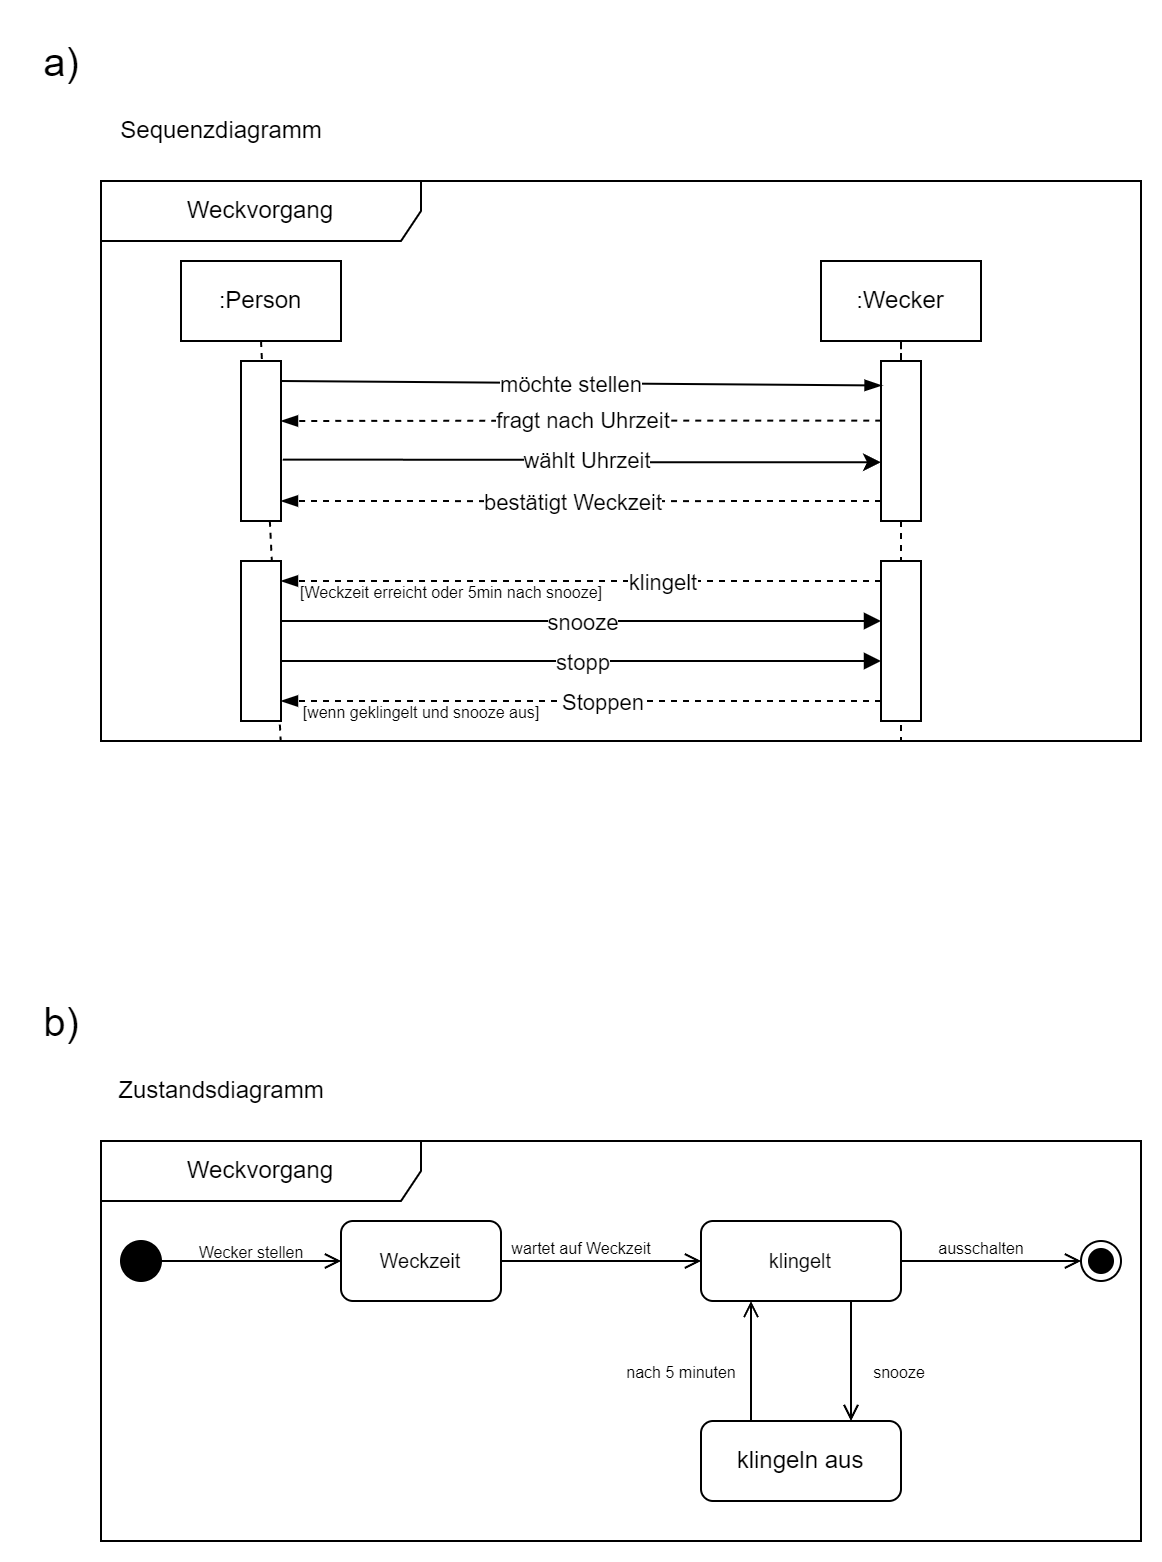

The diagram above was exported from draw.io. Its source (the exported page's mxGraphModel, read from the mxfile embedded in the PNG):
<mxGraphModel dx="2166" dy="1173" grid="1" gridSize="10" guides="1" tooltips="1" connect="1" arrows="1" fold="1" page="1" pageScale="1" pageWidth="827" pageHeight="1169" math="0" shadow="0">
  <root>
    <mxCell id="0" />
    <mxCell id="1" parent="0" />
    <mxCell id="gO6VHGq1Go1XwF48rv6a-1" value="Weckvorgang" style="shape=umlFrame;whiteSpace=wrap;html=1;pointerEvents=0;recursiveResize=0;container=1;collapsible=0;width=160;" vertex="1" parent="1">
      <mxGeometry x="40" y="120" width="520" height="280" as="geometry" />
    </mxCell>
    <mxCell id="gO6VHGq1Go1XwF48rv6a-5" value=":Person" style="rounded=0;whiteSpace=wrap;html=1;" vertex="1" parent="gO6VHGq1Go1XwF48rv6a-1">
      <mxGeometry x="40" y="40" width="80" height="40" as="geometry" />
    </mxCell>
    <mxCell id="gO6VHGq1Go1XwF48rv6a-39" value="" style="edgeStyle=orthogonalEdgeStyle;rounded=0;orthogonalLoop=1;jettySize=auto;html=1;endArrow=none;endFill=0;entryX=0.5;entryY=0;entryDx=0;entryDy=0;dashed=1;" edge="1" parent="gO6VHGq1Go1XwF48rv6a-1" source="gO6VHGq1Go1XwF48rv6a-6" target="gO6VHGq1Go1XwF48rv6a-13">
      <mxGeometry relative="1" as="geometry" />
    </mxCell>
    <mxCell id="gO6VHGq1Go1XwF48rv6a-6" value=":Wecker" style="whiteSpace=wrap;html=1;" vertex="1" parent="gO6VHGq1Go1XwF48rv6a-1">
      <mxGeometry x="360" y="40" width="80" height="40" as="geometry" />
    </mxCell>
    <mxCell id="gO6VHGq1Go1XwF48rv6a-8" value="" style="endArrow=none;dashed=1;html=1;rounded=0;exitX=0.5;exitY=1;exitDx=0;exitDy=0;entryX=-0.001;entryY=1.017;entryDx=0;entryDy=0;entryPerimeter=0;" edge="1" parent="gO6VHGq1Go1XwF48rv6a-1" source="gO6VHGq1Go1XwF48rv6a-5" target="gO6VHGq1Go1XwF48rv6a-38">
      <mxGeometry width="50" height="50" relative="1" as="geometry">
        <mxPoint x="230" y="110" as="sourcePoint" />
        <mxPoint x="280" y="60" as="targetPoint" />
      </mxGeometry>
    </mxCell>
    <mxCell id="gO6VHGq1Go1XwF48rv6a-9" value="" style="endArrow=none;dashed=1;html=1;rounded=0;" edge="1" parent="gO6VHGq1Go1XwF48rv6a-1" source="gO6VHGq1Go1XwF48rv6a-13">
      <mxGeometry width="50" height="50" relative="1" as="geometry">
        <mxPoint x="400" y="80" as="sourcePoint" />
        <mxPoint x="400" y="280" as="targetPoint" />
      </mxGeometry>
    </mxCell>
    <mxCell id="gO6VHGq1Go1XwF48rv6a-18" style="edgeStyle=orthogonalEdgeStyle;rounded=0;orthogonalLoop=1;jettySize=auto;html=1;exitX=0.971;exitY=0.635;exitDx=0;exitDy=0;entryX=-0.073;entryY=0.651;entryDx=0;entryDy=0;exitPerimeter=0;entryPerimeter=0;" edge="1" parent="gO6VHGq1Go1XwF48rv6a-1">
      <mxGeometry relative="1" as="geometry">
        <mxPoint x="90.87999999999995" y="139.33999999999995" as="sourcePoint" />
        <mxPoint x="389.99999999999994" y="140.62000000000003" as="targetPoint" />
        <Array as="points">
          <mxPoint x="241" y="139" />
          <mxPoint x="391" y="140" />
        </Array>
      </mxGeometry>
    </mxCell>
    <mxCell id="gO6VHGq1Go1XwF48rv6a-19" value="wählt Uhrzeit" style="edgeLabel;html=1;align=center;verticalAlign=middle;resizable=0;points=[];" vertex="1" connectable="0" parent="gO6VHGq1Go1XwF48rv6a-18">
      <mxGeometry x="0.0033" y="1" relative="1" as="geometry">
        <mxPoint as="offset" />
      </mxGeometry>
    </mxCell>
    <mxCell id="gO6VHGq1Go1XwF48rv6a-12" value="" style="whiteSpace=wrap;html=1;" vertex="1" parent="gO6VHGq1Go1XwF48rv6a-1">
      <mxGeometry x="70" y="90" width="20" height="80" as="geometry" />
    </mxCell>
    <mxCell id="gO6VHGq1Go1XwF48rv6a-15" style="edgeStyle=orthogonalEdgeStyle;rounded=0;orthogonalLoop=1;jettySize=auto;html=1;exitX=0.006;exitY=0.373;exitDx=0;exitDy=0;dashed=1;endArrow=blockThin;endFill=1;exitPerimeter=0;" edge="1" parent="gO6VHGq1Go1XwF48rv6a-1" source="gO6VHGq1Go1XwF48rv6a-13">
      <mxGeometry relative="1" as="geometry">
        <mxPoint x="90" y="120" as="targetPoint" />
        <Array as="points">
          <mxPoint x="240" y="120" />
        </Array>
      </mxGeometry>
    </mxCell>
    <mxCell id="gO6VHGq1Go1XwF48rv6a-16" value="fragt nach Uhrzeit" style="edgeLabel;html=1;align=center;verticalAlign=middle;resizable=0;points=[];" vertex="1" connectable="0" parent="gO6VHGq1Go1XwF48rv6a-15">
      <mxGeometry x="0.0284" y="-2" relative="1" as="geometry">
        <mxPoint x="4" y="2" as="offset" />
      </mxGeometry>
    </mxCell>
    <mxCell id="gO6VHGq1Go1XwF48rv6a-13" value="" style="whiteSpace=wrap;html=1;" vertex="1" parent="gO6VHGq1Go1XwF48rv6a-1">
      <mxGeometry x="390" y="90" width="20" height="80" as="geometry" />
    </mxCell>
    <mxCell id="gO6VHGq1Go1XwF48rv6a-10" value="" style="endArrow=blockThin;html=1;rounded=0;endFill=1;entryX=0.014;entryY=0.153;entryDx=0;entryDy=0;entryPerimeter=0;" edge="1" parent="gO6VHGq1Go1XwF48rv6a-1" target="gO6VHGq1Go1XwF48rv6a-13">
      <mxGeometry width="50" height="50" relative="1" as="geometry">
        <mxPoint x="90" y="100" as="sourcePoint" />
        <mxPoint x="390" y="100" as="targetPoint" />
      </mxGeometry>
    </mxCell>
    <mxCell id="gO6VHGq1Go1XwF48rv6a-17" value="möchte stellen" style="edgeLabel;html=1;align=center;verticalAlign=middle;resizable=0;points=[];" vertex="1" connectable="0" parent="gO6VHGq1Go1XwF48rv6a-10">
      <mxGeometry x="-0.038" relative="1" as="geometry">
        <mxPoint as="offset" />
      </mxGeometry>
    </mxCell>
    <mxCell id="gO6VHGq1Go1XwF48rv6a-20" style="edgeStyle=orthogonalEdgeStyle;rounded=0;orthogonalLoop=1;jettySize=auto;html=1;exitX=0.006;exitY=0.373;exitDx=0;exitDy=0;dashed=1;endArrow=blockThin;endFill=1;exitPerimeter=0;" edge="1" parent="gO6VHGq1Go1XwF48rv6a-1">
      <mxGeometry relative="1" as="geometry">
        <mxPoint x="390" y="160" as="sourcePoint" />
        <mxPoint x="90" y="160" as="targetPoint" />
        <Array as="points">
          <mxPoint x="240" y="160" />
        </Array>
      </mxGeometry>
    </mxCell>
    <mxCell id="gO6VHGq1Go1XwF48rv6a-21" value="bestätigt Weckzeit" style="edgeLabel;html=1;align=center;verticalAlign=middle;resizable=0;points=[];" vertex="1" connectable="0" parent="gO6VHGq1Go1XwF48rv6a-20">
      <mxGeometry x="0.0284" y="-2" relative="1" as="geometry">
        <mxPoint y="2" as="offset" />
      </mxGeometry>
    </mxCell>
    <mxCell id="gO6VHGq1Go1XwF48rv6a-26" style="edgeStyle=orthogonalEdgeStyle;rounded=0;orthogonalLoop=1;jettySize=auto;html=1;entryX=0;entryY=0.5;entryDx=0;entryDy=0;endArrow=block;endFill=1;" edge="1" parent="gO6VHGq1Go1XwF48rv6a-1">
      <mxGeometry relative="1" as="geometry">
        <mxPoint x="90" y="220" as="sourcePoint" />
        <mxPoint x="390" y="220" as="targetPoint" />
      </mxGeometry>
    </mxCell>
    <mxCell id="gO6VHGq1Go1XwF48rv6a-27" value="snooze" style="edgeLabel;html=1;align=center;verticalAlign=middle;resizable=0;points=[];" vertex="1" connectable="0" parent="gO6VHGq1Go1XwF48rv6a-26">
      <mxGeometry x="0.0023" relative="1" as="geometry">
        <mxPoint as="offset" />
      </mxGeometry>
    </mxCell>
    <mxCell id="gO6VHGq1Go1XwF48rv6a-22" value="" style="whiteSpace=wrap;html=1;" vertex="1" parent="gO6VHGq1Go1XwF48rv6a-1">
      <mxGeometry x="70" y="190" width="20" height="80" as="geometry" />
    </mxCell>
    <mxCell id="gO6VHGq1Go1XwF48rv6a-24" style="edgeStyle=orthogonalEdgeStyle;rounded=0;orthogonalLoop=1;jettySize=auto;html=1;exitX=0;exitY=0.25;exitDx=0;exitDy=0;entryX=1;entryY=0.25;entryDx=0;entryDy=0;dashed=1;endArrow=blockThin;endFill=1;" edge="1" parent="gO6VHGq1Go1XwF48rv6a-1">
      <mxGeometry relative="1" as="geometry">
        <mxPoint x="390" y="200" as="sourcePoint" />
        <mxPoint x="90" y="200" as="targetPoint" />
      </mxGeometry>
    </mxCell>
    <mxCell id="gO6VHGq1Go1XwF48rv6a-25" value="klingelt" style="edgeLabel;html=1;align=center;verticalAlign=middle;resizable=0;points=[];" vertex="1" connectable="0" parent="gO6VHGq1Go1XwF48rv6a-24">
      <mxGeometry x="0.0051" y="1" relative="1" as="geometry">
        <mxPoint x="41" y="-1" as="offset" />
      </mxGeometry>
    </mxCell>
    <mxCell id="gO6VHGq1Go1XwF48rv6a-23" value="" style="whiteSpace=wrap;html=1;" vertex="1" parent="gO6VHGq1Go1XwF48rv6a-1">
      <mxGeometry x="390" y="190" width="20" height="80" as="geometry" />
    </mxCell>
    <mxCell id="gO6VHGq1Go1XwF48rv6a-31" value="&lt;font style=&quot;font-size: 8px;&quot;&gt;[Weckzeit erreicht oder 5min nach snooze]&lt;/font&gt;" style="text;html=1;align=center;verticalAlign=middle;resizable=0;points=[];autosize=1;strokeColor=none;fillColor=none;" vertex="1" parent="gO6VHGq1Go1XwF48rv6a-1">
      <mxGeometry x="90" y="190" width="170" height="30" as="geometry" />
    </mxCell>
    <mxCell id="gO6VHGq1Go1XwF48rv6a-32" style="edgeStyle=orthogonalEdgeStyle;rounded=0;orthogonalLoop=1;jettySize=auto;html=1;exitX=0;exitY=0.25;exitDx=0;exitDy=0;entryX=1;entryY=0.25;entryDx=0;entryDy=0;dashed=1;endArrow=blockThin;endFill=1;" edge="1" parent="gO6VHGq1Go1XwF48rv6a-1">
      <mxGeometry relative="1" as="geometry">
        <mxPoint x="390" y="260" as="sourcePoint" />
        <mxPoint x="90" y="260" as="targetPoint" />
      </mxGeometry>
    </mxCell>
    <mxCell id="gO6VHGq1Go1XwF48rv6a-33" value="Stoppen" style="edgeLabel;html=1;align=center;verticalAlign=middle;resizable=0;points=[];" vertex="1" connectable="0" parent="gO6VHGq1Go1XwF48rv6a-32">
      <mxGeometry x="0.0051" y="1" relative="1" as="geometry">
        <mxPoint x="11" y="-1" as="offset" />
      </mxGeometry>
    </mxCell>
    <mxCell id="gO6VHGq1Go1XwF48rv6a-35" style="edgeStyle=orthogonalEdgeStyle;rounded=0;orthogonalLoop=1;jettySize=auto;html=1;entryX=0;entryY=0.5;entryDx=0;entryDy=0;endArrow=block;endFill=1;" edge="1" parent="gO6VHGq1Go1XwF48rv6a-1">
      <mxGeometry relative="1" as="geometry">
        <mxPoint x="90" y="240" as="sourcePoint" />
        <mxPoint x="390" y="240" as="targetPoint" />
      </mxGeometry>
    </mxCell>
    <mxCell id="gO6VHGq1Go1XwF48rv6a-36" value="stopp" style="edgeLabel;html=1;align=center;verticalAlign=middle;resizable=0;points=[];" vertex="1" connectable="0" parent="gO6VHGq1Go1XwF48rv6a-35">
      <mxGeometry x="0.0023" relative="1" as="geometry">
        <mxPoint as="offset" />
      </mxGeometry>
    </mxCell>
    <mxCell id="gO6VHGq1Go1XwF48rv6a-38" value="&lt;font style=&quot;font-size: 8px;&quot;&gt;[wenn geklingelt und snooze aus]&lt;/font&gt;" style="text;html=1;align=center;verticalAlign=middle;resizable=0;points=[];autosize=1;strokeColor=none;fillColor=none;" vertex="1" parent="gO6VHGq1Go1XwF48rv6a-1">
      <mxGeometry x="90" y="250" width="140" height="30" as="geometry" />
    </mxCell>
    <mxCell id="gO6VHGq1Go1XwF48rv6a-2" value="&lt;font style=&quot;font-size: 20px;&quot;&gt;a)&lt;/font&gt;" style="text;html=1;align=center;verticalAlign=middle;resizable=0;points=[];autosize=1;strokeColor=none;fillColor=none;" vertex="1" parent="1">
      <mxGeometry y="40" width="40" height="40" as="geometry" />
    </mxCell>
    <mxCell id="gO6VHGq1Go1XwF48rv6a-3" value="Sequenzdiagramm" style="text;html=1;align=center;verticalAlign=middle;resizable=0;points=[];autosize=1;strokeColor=none;fillColor=none;" vertex="1" parent="1">
      <mxGeometry x="40" y="80" width="120" height="30" as="geometry" />
    </mxCell>
    <mxCell id="gO6VHGq1Go1XwF48rv6a-40" value="&lt;font style=&quot;font-size: 20px;&quot;&gt;b)&lt;/font&gt;" style="text;html=1;align=center;verticalAlign=middle;resizable=0;points=[];autosize=1;strokeColor=none;fillColor=none;" vertex="1" parent="1">
      <mxGeometry y="520" width="40" height="40" as="geometry" />
    </mxCell>
    <mxCell id="gO6VHGq1Go1XwF48rv6a-41" value="Weckvorgang" style="shape=umlFrame;whiteSpace=wrap;html=1;pointerEvents=0;recursiveResize=0;container=1;collapsible=0;width=160;" vertex="1" parent="1">
      <mxGeometry x="40" y="600" width="520" height="200" as="geometry" />
    </mxCell>
    <mxCell id="gO6VHGq1Go1XwF48rv6a-45" style="edgeStyle=orthogonalEdgeStyle;rounded=0;orthogonalLoop=1;jettySize=auto;html=1;entryX=0;entryY=0.5;entryDx=0;entryDy=0;endArrow=open;endFill=0;" edge="1" parent="gO6VHGq1Go1XwF48rv6a-41" source="gO6VHGq1Go1XwF48rv6a-43" target="gO6VHGq1Go1XwF48rv6a-44">
      <mxGeometry relative="1" as="geometry" />
    </mxCell>
    <mxCell id="gO6VHGq1Go1XwF48rv6a-43" value="" style="ellipse;fillColor=strokeColor;html=1;" vertex="1" parent="gO6VHGq1Go1XwF48rv6a-41">
      <mxGeometry x="10" y="50" width="20" height="20" as="geometry" />
    </mxCell>
    <mxCell id="gO6VHGq1Go1XwF48rv6a-48" style="edgeStyle=orthogonalEdgeStyle;rounded=0;orthogonalLoop=1;jettySize=auto;html=1;entryX=0;entryY=0.5;entryDx=0;entryDy=0;endArrow=open;endFill=0;" edge="1" parent="gO6VHGq1Go1XwF48rv6a-41" source="gO6VHGq1Go1XwF48rv6a-44" target="gO6VHGq1Go1XwF48rv6a-47">
      <mxGeometry relative="1" as="geometry" />
    </mxCell>
    <mxCell id="gO6VHGq1Go1XwF48rv6a-44" value="&lt;font style=&quot;font-size: 10px;&quot;&gt;Weckzeit&lt;/font&gt;" style="rounded=1;whiteSpace=wrap;html=1;" vertex="1" parent="gO6VHGq1Go1XwF48rv6a-41">
      <mxGeometry x="120" y="40" width="80" height="40" as="geometry" />
    </mxCell>
    <mxCell id="gO6VHGq1Go1XwF48rv6a-46" value="&lt;font style=&quot;font-size: 8px;&quot;&gt;Wecker stellen&lt;/font&gt;" style="text;html=1;align=center;verticalAlign=middle;resizable=0;points=[];autosize=1;strokeColor=none;fillColor=none;" vertex="1" parent="gO6VHGq1Go1XwF48rv6a-41">
      <mxGeometry x="35" y="40" width="80" height="30" as="geometry" />
    </mxCell>
    <mxCell id="gO6VHGq1Go1XwF48rv6a-52" style="edgeStyle=orthogonalEdgeStyle;rounded=0;orthogonalLoop=1;jettySize=auto;html=1;entryX=0;entryY=0.5;entryDx=0;entryDy=0;endArrow=open;endFill=0;" edge="1" parent="gO6VHGq1Go1XwF48rv6a-41" source="gO6VHGq1Go1XwF48rv6a-47" target="gO6VHGq1Go1XwF48rv6a-51">
      <mxGeometry relative="1" as="geometry" />
    </mxCell>
    <mxCell id="gO6VHGq1Go1XwF48rv6a-55" style="edgeStyle=orthogonalEdgeStyle;rounded=0;orthogonalLoop=1;jettySize=auto;html=1;exitX=0.75;exitY=1;exitDx=0;exitDy=0;entryX=0.75;entryY=0;entryDx=0;entryDy=0;endArrow=open;endFill=0;" edge="1" parent="gO6VHGq1Go1XwF48rv6a-41" source="gO6VHGq1Go1XwF48rv6a-47" target="gO6VHGq1Go1XwF48rv6a-54">
      <mxGeometry relative="1" as="geometry" />
    </mxCell>
    <mxCell id="gO6VHGq1Go1XwF48rv6a-47" value="&lt;font style=&quot;font-size: 10px;&quot;&gt;klingelt&lt;/font&gt;" style="rounded=1;whiteSpace=wrap;html=1;" vertex="1" parent="gO6VHGq1Go1XwF48rv6a-41">
      <mxGeometry x="300" y="40" width="100" height="40" as="geometry" />
    </mxCell>
    <mxCell id="gO6VHGq1Go1XwF48rv6a-51" value="" style="ellipse;html=1;shape=endState;fillColor=strokeColor;" vertex="1" parent="gO6VHGq1Go1XwF48rv6a-41">
      <mxGeometry x="490" y="50" width="20" height="20" as="geometry" />
    </mxCell>
    <mxCell id="gO6VHGq1Go1XwF48rv6a-57" style="edgeStyle=orthogonalEdgeStyle;rounded=0;orthogonalLoop=1;jettySize=auto;html=1;exitX=0.25;exitY=0;exitDx=0;exitDy=0;entryX=0.25;entryY=1;entryDx=0;entryDy=0;endArrow=open;endFill=0;" edge="1" parent="gO6VHGq1Go1XwF48rv6a-41" source="gO6VHGq1Go1XwF48rv6a-54" target="gO6VHGq1Go1XwF48rv6a-47">
      <mxGeometry relative="1" as="geometry" />
    </mxCell>
    <mxCell id="gO6VHGq1Go1XwF48rv6a-54" value="klingeln aus" style="rounded=1;whiteSpace=wrap;html=1;" vertex="1" parent="gO6VHGq1Go1XwF48rv6a-41">
      <mxGeometry x="300" y="140" width="100" height="40" as="geometry" />
    </mxCell>
    <mxCell id="gO6VHGq1Go1XwF48rv6a-56" value="&lt;font style=&quot;font-size: 8px;&quot;&gt;snooze&lt;/font&gt;" style="text;html=1;align=center;verticalAlign=middle;resizable=0;points=[];autosize=1;strokeColor=none;fillColor=none;" vertex="1" parent="gO6VHGq1Go1XwF48rv6a-41">
      <mxGeometry x="374" y="100" width="50" height="30" as="geometry" />
    </mxCell>
    <mxCell id="gO6VHGq1Go1XwF48rv6a-58" value="&lt;font style=&quot;font-size: 8px;&quot;&gt;nach 5 minuten&lt;/font&gt;" style="text;html=1;align=center;verticalAlign=middle;resizable=0;points=[];autosize=1;strokeColor=none;fillColor=none;" vertex="1" parent="gO6VHGq1Go1XwF48rv6a-41">
      <mxGeometry x="250" y="100" width="80" height="30" as="geometry" />
    </mxCell>
    <mxCell id="gO6VHGq1Go1XwF48rv6a-42" value="Zustandsdiagramm" style="text;html=1;align=center;verticalAlign=middle;resizable=0;points=[];autosize=1;strokeColor=none;fillColor=none;" vertex="1" parent="1">
      <mxGeometry x="35" y="560" width="130" height="30" as="geometry" />
    </mxCell>
    <mxCell id="gO6VHGq1Go1XwF48rv6a-50" value="&lt;font style=&quot;font-size: 8px;&quot;&gt;wartet auf Weckzeit&lt;/font&gt;" style="text;html=1;align=center;verticalAlign=middle;resizable=0;points=[];autosize=1;strokeColor=none;fillColor=none;" vertex="1" parent="1">
      <mxGeometry x="235" y="638" width="90" height="30" as="geometry" />
    </mxCell>
    <mxCell id="gO6VHGq1Go1XwF48rv6a-53" value="&lt;font style=&quot;font-size: 8px;&quot;&gt;ausschalten&lt;/font&gt;" style="text;html=1;align=center;verticalAlign=middle;resizable=0;points=[];autosize=1;strokeColor=none;fillColor=none;" vertex="1" parent="1">
      <mxGeometry x="445" y="638" width="70" height="30" as="geometry" />
    </mxCell>
  </root>
</mxGraphModel>